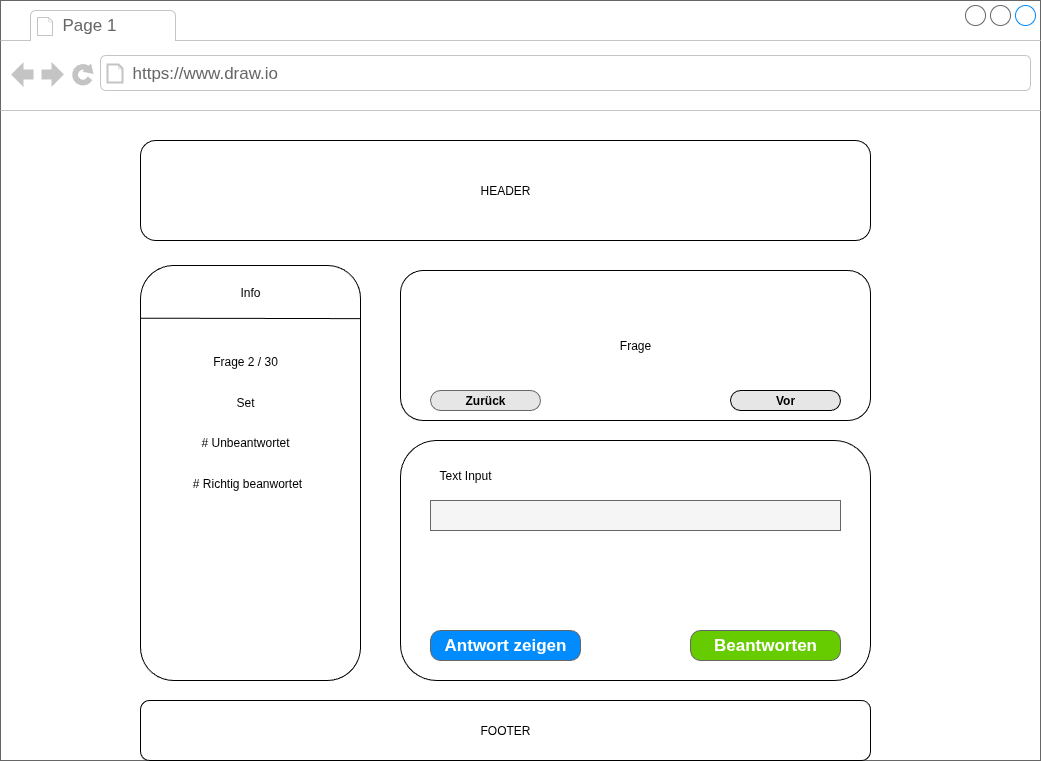

The diagram above was exported from draw.io. Its source (the exported page's mxGraphModel, read from the mxfile embedded in the PNG):
<mxGraphModel dx="2486" dy="876" grid="1" gridSize="10" guides="1" tooltips="1" connect="1" arrows="1" fold="1" page="1" pageScale="1" pageWidth="1100" pageHeight="850" background="#ffffff" math="0" shadow="0">
  <root>
    <mxCell id="odBjd3KjWxoHz5j5FbnU-0" />
    <mxCell id="odBjd3KjWxoHz5j5FbnU-1" parent="odBjd3KjWxoHz5j5FbnU-0" />
    <mxCell id="odBjd3KjWxoHz5j5FbnU-2" value="" style="strokeWidth=1;shadow=0;dashed=0;align=center;html=1;shape=mxgraph.mockup.containers.browserWindow;rSize=0;strokeColor=#666666;strokeColor2=#008cff;strokeColor3=#c4c4c4;mainText=,;recursiveResize=0;movable=0;resizable=0;rotatable=0;deletable=0;editable=0;locked=1;connectable=0;" vertex="1" parent="odBjd3KjWxoHz5j5FbnU-1">
      <mxGeometry x="-1070" y="50" width="1040" height="760" as="geometry" />
    </mxCell>
    <mxCell id="odBjd3KjWxoHz5j5FbnU-3" value="Page 1" style="strokeWidth=1;shadow=0;dashed=0;align=center;html=1;shape=mxgraph.mockup.containers.anchor;fontSize=17;fontColor=#666666;align=left;whiteSpace=wrap;" vertex="1" parent="odBjd3KjWxoHz5j5FbnU-2">
      <mxGeometry x="60" y="12" width="110" height="26" as="geometry" />
    </mxCell>
    <mxCell id="odBjd3KjWxoHz5j5FbnU-4" value="https://www.draw.io" style="strokeWidth=1;shadow=0;dashed=0;align=center;html=1;shape=mxgraph.mockup.containers.anchor;rSize=0;fontSize=17;fontColor=#666666;align=left;" vertex="1" parent="odBjd3KjWxoHz5j5FbnU-2">
      <mxGeometry x="130" y="60" width="250" height="26" as="geometry" />
    </mxCell>
    <mxCell id="odBjd3KjWxoHz5j5FbnU-5" value="HEADER" style="rounded=1;whiteSpace=wrap;html=1;movable=0;resizable=0;rotatable=0;deletable=0;editable=0;locked=1;connectable=0;" vertex="1" parent="odBjd3KjWxoHz5j5FbnU-2">
      <mxGeometry x="140" y="140" width="730" height="100" as="geometry" />
    </mxCell>
    <mxCell id="odBjd3KjWxoHz5j5FbnU-6" value="FOOTER" style="rounded=1;whiteSpace=wrap;html=1;movable=0;resizable=0;rotatable=0;deletable=0;editable=0;locked=1;connectable=0;" vertex="1" parent="odBjd3KjWxoHz5j5FbnU-1">
      <mxGeometry x="-930" y="750" width="730" height="60" as="geometry" />
    </mxCell>
    <mxCell id="odBjd3KjWxoHz5j5FbnU-7" value="" style="group;movable=1;resizable=1;rotatable=1;deletable=1;editable=1;locked=0;connectable=1;" vertex="1" connectable="0" parent="odBjd3KjWxoHz5j5FbnU-1">
      <mxGeometry x="-930" y="315" width="220" height="415" as="geometry" />
    </mxCell>
    <mxCell id="odBjd3KjWxoHz5j5FbnU-8" value="" style="rounded=1;whiteSpace=wrap;html=1;" vertex="1" parent="odBjd3KjWxoHz5j5FbnU-7">
      <mxGeometry width="220" height="415" as="geometry" />
    </mxCell>
    <mxCell id="odBjd3KjWxoHz5j5FbnU-9" value="Info" style="text;html=1;align=center;verticalAlign=middle;whiteSpace=wrap;rounded=0;" vertex="1" parent="odBjd3KjWxoHz5j5FbnU-7">
      <mxGeometry x="80" y="12.146341463414634" width="60" height="30.365853658536587" as="geometry" />
    </mxCell>
    <mxCell id="odBjd3KjWxoHz5j5FbnU-10" value="" style="endArrow=none;html=1;rounded=0;entryX=1;entryY=0.128;entryDx=0;entryDy=0;entryPerimeter=0;exitX=0;exitY=0.127;exitDx=0;exitDy=0;exitPerimeter=0;" edge="1" parent="odBjd3KjWxoHz5j5FbnU-7" source="odBjd3KjWxoHz5j5FbnU-8" target="odBjd3KjWxoHz5j5FbnU-8">
      <mxGeometry width="50" height="50" relative="1" as="geometry">
        <mxPoint x="60" y="111.34146341463415" as="sourcePoint" />
        <mxPoint x="110" y="60.73170731707317" as="targetPoint" />
      </mxGeometry>
    </mxCell>
    <mxCell id="odBjd3KjWxoHz5j5FbnU-11" value="Frage 2 / 30" style="text;html=1;align=center;verticalAlign=middle;whiteSpace=wrap;rounded=0;" vertex="1" parent="odBjd3KjWxoHz5j5FbnU-7">
      <mxGeometry x="40" y="80.97560975609755" width="130" height="30.365853658536587" as="geometry" />
    </mxCell>
    <mxCell id="odBjd3KjWxoHz5j5FbnU-12" value="Set" style="text;html=1;align=center;verticalAlign=middle;whiteSpace=wrap;rounded=0;" vertex="1" parent="odBjd3KjWxoHz5j5FbnU-7">
      <mxGeometry x="40" y="121.46341463414635" width="130" height="30.365853658536587" as="geometry" />
    </mxCell>
    <mxCell id="odBjd3KjWxoHz5j5FbnU-13" value="# Unbeantwortet" style="text;html=1;align=center;verticalAlign=middle;whiteSpace=wrap;rounded=0;" vertex="1" parent="odBjd3KjWxoHz5j5FbnU-7">
      <mxGeometry x="40" y="161.9512195121951" width="130" height="30.365853658536587" as="geometry" />
    </mxCell>
    <mxCell id="odBjd3KjWxoHz5j5FbnU-14" value="# Richtig beanwortet" style="text;html=1;align=center;verticalAlign=middle;whiteSpace=wrap;rounded=0;" vertex="1" parent="odBjd3KjWxoHz5j5FbnU-7">
      <mxGeometry x="42" y="202.4390243902439" width="130" height="30.365853658536587" as="geometry" />
    </mxCell>
    <mxCell id="odBjd3KjWxoHz5j5FbnU-15" value="Frage" style="rounded=1;whiteSpace=wrap;html=1;" vertex="1" parent="odBjd3KjWxoHz5j5FbnU-1">
      <mxGeometry x="-670" y="320" width="470" height="150" as="geometry" />
    </mxCell>
    <mxCell id="odBjd3KjWxoHz5j5FbnU-16" value="" style="rounded=1;whiteSpace=wrap;html=1;" vertex="1" parent="odBjd3KjWxoHz5j5FbnU-1">
      <mxGeometry x="-670" y="490" width="470" height="240" as="geometry" />
    </mxCell>
    <mxCell id="odBjd3KjWxoHz5j5FbnU-17" value="Text Input" style="text;html=1;align=center;verticalAlign=middle;whiteSpace=wrap;rounded=0;" vertex="1" parent="odBjd3KjWxoHz5j5FbnU-1">
      <mxGeometry x="-640" y="510" width="70" height="30" as="geometry" />
    </mxCell>
    <mxCell id="odBjd3KjWxoHz5j5FbnU-28" value="Beantworten" style="strokeWidth=1;shadow=0;dashed=0;align=center;html=1;shape=mxgraph.mockup.buttons.button;strokeColor=#666666;fontColor=#ffffff;mainText=;buttonStyle=round;fontSize=17;fontStyle=1;fillColor=#66CC00;whiteSpace=wrap;" vertex="1" parent="odBjd3KjWxoHz5j5FbnU-1">
      <mxGeometry x="-380" y="680" width="150" height="30" as="geometry" />
    </mxCell>
    <mxCell id="odBjd3KjWxoHz5j5FbnU-29" value="Antwort zeigen" style="strokeWidth=1;shadow=0;dashed=0;align=center;html=1;shape=mxgraph.mockup.buttons.button;strokeColor=#666666;fontColor=#ffffff;mainText=;buttonStyle=round;fontSize=17;fontStyle=1;fillColor=#008cff;whiteSpace=wrap;" vertex="1" parent="odBjd3KjWxoHz5j5FbnU-1">
      <mxGeometry x="-640" y="680" width="150" height="30" as="geometry" />
    </mxCell>
    <mxCell id="odBjd3KjWxoHz5j5FbnU-30" value="Zurück" style="strokeWidth=1;shadow=0;dashed=0;align=center;html=1;shape=mxgraph.mockup.buttons.button;strokeColor=#666666;fontColor=#000000;mainText=;buttonStyle=round;fontSize=12;fontStyle=1;fillColor=#E6E6E6;whiteSpace=wrap;" vertex="1" parent="odBjd3KjWxoHz5j5FbnU-1">
      <mxGeometry x="-640" y="440" width="110" height="20" as="geometry" />
    </mxCell>
    <mxCell id="odBjd3KjWxoHz5j5FbnU-31" value="Vor" style="strokeWidth=1;shadow=0;dashed=0;align=center;html=1;shape=mxgraph.mockup.buttons.button;strokeColor=#000000;fontColor=#000000;mainText=;buttonStyle=round;fontSize=12;fontStyle=1;fillColor=#E6E6E6;whiteSpace=wrap;" vertex="1" parent="odBjd3KjWxoHz5j5FbnU-1">
      <mxGeometry x="-340" y="440" width="110" height="20" as="geometry" />
    </mxCell>
    <mxCell id="AyLFzLLLBsfagyZSegvA-0" value="" style="rounded=0;whiteSpace=wrap;html=1;fillColor=#f5f5f5;fontColor=#333333;strokeColor=#666666;" vertex="1" parent="odBjd3KjWxoHz5j5FbnU-1">
      <mxGeometry x="-640" y="550" width="410" height="30" as="geometry" />
    </mxCell>
  </root>
</mxGraphModel>